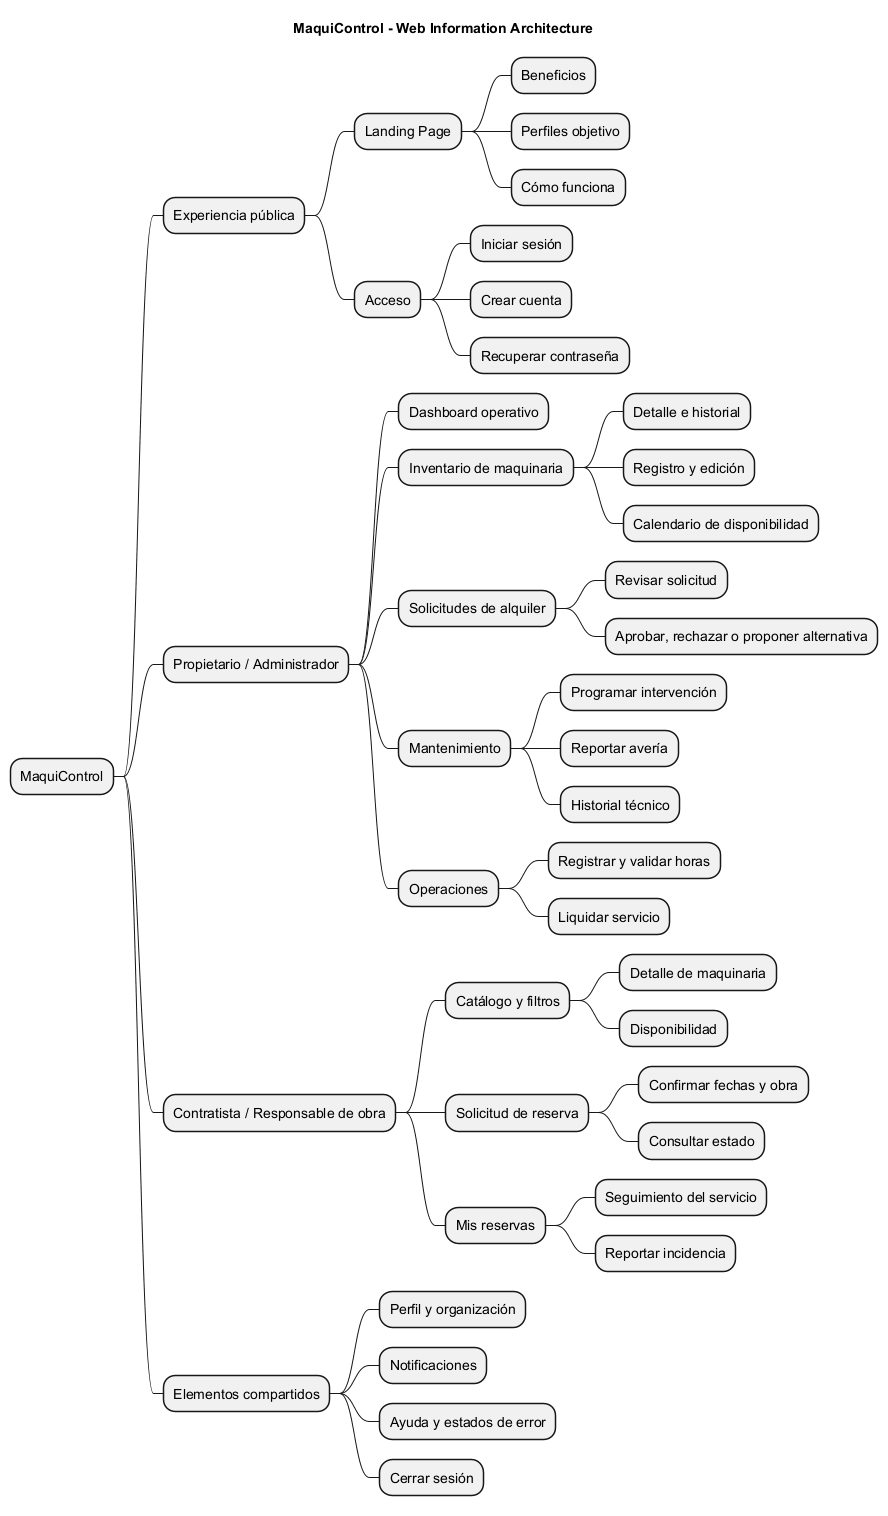

The diagram above was rendered by PlantUML. Its source (embedded in the PNG):
@startmindmap
title MaquiControl - Web Information Architecture

skinparam shadowing false
skinparam defaultFontName Arial
skinparam mindmapDiagram {
  BackgroundColor #FFFFFF
  LineColor #64748B
  NodeBorderColor #334155
  RootBackgroundColor #0F172A
  RootFontColor #FFFFFF
  BoxBackgroundColor #FFF7ED
}

* MaquiControl
** Experiencia pública
*** Landing Page
**** Beneficios
**** Perfiles objetivo
**** Cómo funciona
*** Acceso
**** Iniciar sesión
**** Crear cuenta
**** Recuperar contraseña
** Propietario / Administrador
*** Dashboard operativo
*** Inventario de maquinaria
**** Detalle e historial
**** Registro y edición
**** Calendario de disponibilidad
*** Solicitudes de alquiler
**** Revisar solicitud
**** Aprobar, rechazar o proponer alternativa
*** Mantenimiento
**** Programar intervención
**** Reportar avería
**** Historial técnico
*** Operaciones
**** Registrar y validar horas
**** Liquidar servicio
** Contratista / Responsable de obra
*** Catálogo y filtros
**** Detalle de maquinaria
**** Disponibilidad
*** Solicitud de reserva
**** Confirmar fechas y obra
**** Consultar estado
*** Mis reservas
**** Seguimiento del servicio
**** Reportar incidencia
** Elementos compartidos
*** Perfil y organización
*** Notificaciones
*** Ayuda y estados de error
*** Cerrar sesión

@endmindmap